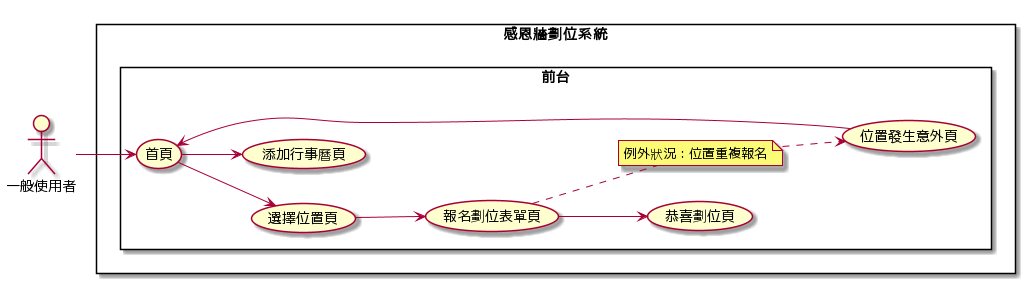

The diagram above was rendered by PlantUML. Its source (embedded in the PNG):
@startuml
left to right direction

actor "一般使用者" as client

rectangle 感恩牆劃位系統 {
    
    rectangle 前台 {
      usecase "首頁" as UC1
      usecase "選擇位置頁" as UC2
      usecase "報名劃位表單頁" as UC3
      usecase "恭喜劃位頁" as UC4
      usecase "添加行事曆頁" as UC5
      usecase "位置發生意外頁" as EXC
      
      note "例外狀況：位置重複報名" as N1
    }

}

client --> UC1
UC1 --> UC2
UC2 --> UC3
UC3 --> UC4
UC1 --> UC5

UC3 .. N1
N1 ..> EXC
EXC --> UC1
@enduml